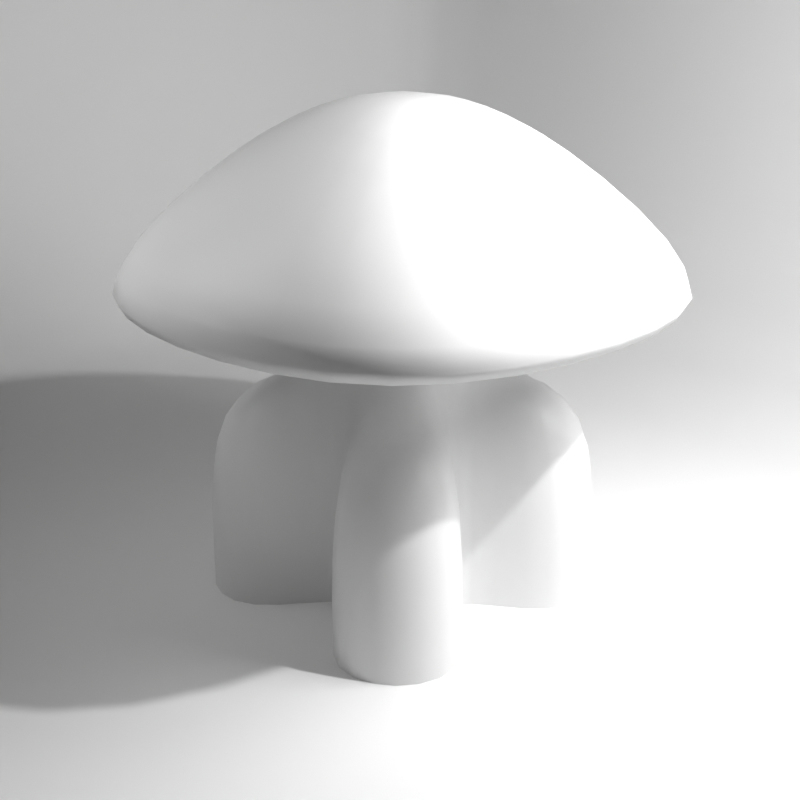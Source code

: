 # Source: 3.blend  (saved by Blender 2.82.3; exported with 4.5.12 LTS)
import bpy
from mathutils import Matrix  # noqa: F401  (used for matrix-valued properties, if any)

bpy.ops.wm.read_factory_settings(use_empty=True)
scene = bpy.context.scene
scene.name = 'Scene'

# ---- collections
col_collection = bpy.data.collections.new('Collection'); scene.collection.children.link(col_collection)

# ---- materials (node trees are filled in below, after node groups)
mat_material = bpy.data.materials.new('Material')
mat_material.alpha_threshold = 0.0
mat_material.use_transparent_shadow = False
mat_material.line_color = (0.0, 0.0, 0.0, 1.0)

# ---- material node trees
mat_material.use_nodes = True; mat_material.node_tree.nodes.clear()
_N = mat_material.node_tree.nodes; _L = mat_material.node_tree.links
n0 = _N.new('ShaderNodeOutputMaterial'); n0.name = 'Material Output'; n0.location = (300, 300)
n1 = _N.new('ShaderNodeBsdfPrincipled'); n1.name = 'Principled BSDF'; n1.location = (10, 300)
n1.distribution = 'GGX'
n1.subsurface_method = 'BURLEY'
n1.inputs[2].default_value = 0.4
n1.inputs[3].default_value = 1.45
n1.inputs[27].default_value = (0.0, 0.0, 0.0, 1.0)
n1.inputs[28].default_value = 1.0
_L.new(n1.outputs[0], n0.inputs[0])
n0.is_active_output = True

# ---- world
world_world = bpy.data.worlds.new('World'); scene.world = world_world
world_world.use_nodes = True; world_world.node_tree.nodes.clear()
_N = world_world.node_tree.nodes; _L = world_world.node_tree.links
n0 = _N.new('ShaderNodeOutputWorld'); n0.name = 'World Output'; n0.location = (300, 300)
n1 = _N.new('ShaderNodeBackground'); n1.name = 'Background'; n1.location = (10, 300)
n1.inputs[0].default_value = (0.05088, 0.05088, 0.05088, 1.0)
_L.new(n1.outputs[0], n0.inputs[0])
n0.is_active_output = True
world_world.color = (0.05088, 0.05088, 0.05088)
world_world.use_sun_shadow = False
world_world.sun_shadow_jitter_overblur = 0.0

# ---- cameras
cam_camera = bpy.data.cameras.new('Camera')
cam_camera.clip_end = 100.0
cam_camera.ortho_scale = 7.314

# ---- lights
light_light = bpy.data.lights.new('Light', 'POINT')
light_light.transmission_factor = 0.0
light_light.energy = 1000.0
light_light.shadow_soft_size = 0.1
light_light.shadow_maximum_resolution = 0.006
light_light.use_absolute_resolution = True
light_light_002 = bpy.data.lights.new('Light.002', 'AREA')
light_light_002.transmission_factor = 0.0
light_light_002.energy = 196.3
light_light_002.shadow_soft_size = 2.0
light_light_002.shadow_maximum_resolution = 0.006
light_light_002.use_absolute_resolution = True
light_light_002.shape = 'RECTANGLE'
light_light_002.size = 2.0
light_light_002.size_y = 2.0
light_light_001 = bpy.data.lights.new('Light.001', 'AREA')
light_light_001.transmission_factor = 0.0
light_light_001.energy = 39.27
light_light_001.shadow_soft_size = 2.0
light_light_001.shadow_maximum_resolution = 0.006
light_light_001.use_absolute_resolution = True
light_light_001.shape = 'RECTANGLE'
light_light_001.size = 2.0
light_light_001.size_y = 2.0

# ---- meshes
me_cube = bpy.data.meshes.new('Cube')
me_cube.from_pydata([(1.0, -1.0, 1.169), (1.0, -1.0, 0.0), (0.2266, 0.0, 0.9133), (0.2266, 0.0, 0.0), (0.0, -0.2266, 0.9133), (0.0, -0.2266, 0.0), (1.143, -0.3573, 1.516), (1.143, -0.3573, 0.0), (0.0, -0.5, 1.516), (0.3573, -1.143, 0.0), (0.5, 0.0, 1.516), (0.3573, -1.143, 1.516), (0.5, -0.5, 1.516), (0.0, 0.0, 3.273), (0.0, -0.5, 3.273), (0.5, 0.0, 3.273), (0.5, -0.5, 3.273), (0.5, -0.5, 2.642), (0.0, -0.5, 2.642), (0.5, 0.0, 2.642), (0.0, -1.874, 2.318), (1.874, 0.0, 2.318), (1.502, -1.502, 2.318), (1.502, -1.502, 1.82), (0.0, -1.874, 1.82), (1.874, 0.0, 1.82)], [], [(7, 6, 0, 1), (9, 11, 4, 5), (12, 8, 4, 11), (3, 2, 6, 7), (2, 10, 12, 6), (6, 12, 11, 0), (1, 0, 11, 9), (15, 13, 14, 16), (12, 10, 19, 17), (8, 12, 17, 18), (24, 23, 22, 20), (23, 25, 21, 22), (15, 16, 22, 21), (17, 19, 25, 23), (18, 17, 23, 24), (16, 14, 20, 22)])
me_cube.polygons.foreach_set('use_smooth', [True] * 16)
_uv = me_cube.uv_layers.new(name='UVMap')
_uv.uv.foreach_set('vector', [0.375, 0.6875, 0.625, 0.6875, 0.625, 0.75, 0.375, 0.75, 0.375, 0.8125, 0.625, 0.8125, 0.625, 0.875, 0.375, 0.875, 0.6875, 0.6875, 0.75, 0.6875, 0.75, 0.75, 0.6875, 0.75, 0.375, 0.625, 0.625, 0.625, 0.625, 0.6875, 0.375, 0.6875, 0.625, 0.625, 0.6875, 0.625, 0.6875, 0.6875, 0.625, 0.6875, 0.625, 0.6875, 0.6875, 0.6875, 0.6875, 0.75, 0.625, 0.75, 0.375, 0.75, 0.625, 0.75, 0.625, 0.8125, 0.375, 0.8125, 0.6875, 0.625, 0.75, 0.625, 0.75, 0.6875, 0.6875, 0.6875, 0.6875, 0.6875, 0.6875, 0.625, 0.6875, 0.625, 0.6875, 0.6875, 0.75, 0.6875, 0.6875, 0.6875, 0.6875, 0.6875, 0.75, 0.6875, 0.75, 0.6875, 0.6875, 0.6875, 0.6875, 0.6875, 0.75, 0.6875, 0.6875, 0.6875, 0.6875, 0.625, 0.6875, 0.625, 0.6875, 0.6875, 0.6875, 0.625, 0.6875, 0.6875, 0.6875, 0.6875, 0.6875, 0.625, 0.6875, 0.6875, 0.6875, 0.625, 0.6875, 0.625, 0.6875, 0.6875, 0.75, 0.6875, 0.6875, 0.6875, 0.6875, 0.6875, 0.75, 0.6875, 0.6875, 0.6875, 0.75, 0.6875, 0.75, 0.6875, 0.6875, 0.6875])
me_cube.materials.append(mat_material)
me_cube.use_remesh_preserve_volume = False
me_cube.use_remesh_preserve_attributes = False
me_cube.use_mirror_vertex_groups = False
me_cube.update()
me_plane = bpy.data.meshes.new('Plane')
me_plane.from_pydata([(-1.0, -1.0, 0.0), (1.0, -1.0, 0.0), (-1.0, 1.0, 0.0), (1.0, 1.0, 0.0), (-1.0, -1.0, 0.8734), (-1.0, 1.0, 0.8734), (1.0, 1.0, 0.8734), (-1.0, 0.2688, 0.0), (1.0, 0.2688, 0.0), (-1.0, 0.2688, 0.8734), (-0.9122, -1.0, 0.0), (-0.9122, 1.0, 0.0), (-0.9122, 1.0, 0.8734), (-0.9122, 0.2688, 0.0)], [], [(13, 8, 3, 11), (11, 3, 6, 12), (7, 2, 5, 9), (0, 7, 9, 4), (10, 1, 8, 13), (0, 10, 13, 7), (2, 11, 12, 5), (7, 13, 11, 2)])
me_plane.polygons.foreach_set('use_smooth', [True] * 8)
_uv = me_plane.uv_layers.new(name='UVMap')
_uv.uv.foreach_set('vector', [0.0439, 0.6344, 1.0, 0.6344, 1.0, 1.0, 0.0439, 1.0, 0.0439, 1.0, 1.0, 1.0, 1.0, 1.0, 0.0439, 1.0, 0.0, 0.6344, 0.0, 1.0, 0.0, 1.0, 0.0, 0.6344, 0.0, 0.0, 0.0, 0.6344, 0.0, 0.6344, 0.0, 0.0, 0.0439, 0.0, 1.0, 0.0, 1.0, 0.6344, 0.0439, 0.6344, 0.0, 0.0, 0.0439, 0.0, 0.0439, 0.6344, 0.0, 0.6344, 0.0, 1.0, 0.0439, 1.0, 0.0439, 1.0, 0.0, 1.0, 0.0, 0.6344, 0.0439, 0.6344, 0.0439, 1.0, 0.0, 1.0])
me_plane.use_remesh_fix_poles = True
me_plane.use_remesh_preserve_attributes = False
me_plane.use_mirror_vertex_groups = False
me_plane.update()

# ---- objects
ob_cube = bpy.data.objects.new('Cube', me_cube)
ob_light = bpy.data.objects.new('Light', light_light)
ob_camera = bpy.data.objects.new('Camera', cam_camera)
ob_light_002 = bpy.data.objects.new('Light.002', light_light_002)
ob_light_001 = bpy.data.objects.new('Light.001', light_light_001)
ob_plane = bpy.data.objects.new('Plane', me_plane)

# ---- transforms, parenting, visibility, modifiers, constraints
ob_cube.location = (0.0, 0.0, 0.0)
ob_cube.lock_rotations_4d = False
ob_cube.empty_display_type = 'ARROWS'
ob_cube.lineart.crease_threshold = 0.0
_m = ob_cube.modifiers.new('Mirror', 'MIRROR')
_m = ob_cube.modifiers.new('Mirror.001', 'MIRROR')
_m.use_axis = (False, True, False)
_m = ob_cube.modifiers.new('Subdivision', 'SUBSURF')
_m.uv_smooth = 'PRESERVE_CORNERS'
_m.show_only_control_edges = False
ob_light.location = (4.076, 1.005, 5.904)
ob_light.rotation_euler = (0.6503, 0.05522, 1.866)
ob_light.lock_rotations_4d = False
ob_light.empty_display_type = 'ARROWS'
ob_light.color = (0.0, 0.0, 0.0, 0.0)
ob_light.lineart.crease_threshold = 0.0
ob_camera.location = (4.979, -4.717, 3.836)
ob_camera.rotation_euler = (1.219, -7.356e-09, 0.814)
ob_camera.lock_rotations_4d = False
ob_camera.empty_display_type = 'ARROWS'
ob_camera.color = (0.0, 0.0, 0.0, 0.0)
ob_camera.display_type = 'WIRE'
ob_camera.lineart.crease_threshold = 0.0
ob_light_002.location = (3.027, 1.384, 4.222)
ob_light_002.rotation_euler = (0.6503, 0.05522, 1.866)
ob_light_002.lock_rotations_4d = False
ob_light_002.empty_display_type = 'ARROWS'
ob_light_002.color = (0.0, 0.0, 0.0, 0.0)
ob_light_002.lineart.crease_threshold = 0.0
ob_light_001.location = (-1.395, -2.878, 3.889)
ob_light_001.rotation_euler = (1.038, 0.2206, 5.364)
ob_light_001.lock_rotations_4d = False
ob_light_001.empty_display_type = 'ARROWS'
ob_light_001.color = (0.0, 0.0, 0.0, 0.0)
ob_light_001.lineart.crease_threshold = 0.0
ob_plane.location = (0.0, 0.0, 0.0)
ob_plane.scale = (6.049, 6.049, 6.049)
ob_plane.lineart.crease_threshold = 0.0
_m = ob_plane.modifiers.new('Subdivision', 'SUBSURF')
_m.uv_smooth = 'PRESERVE_CORNERS'
_m.levels = 3
_m.show_only_control_edges = False

# ---- collection membership
col_collection.objects.link(ob_cube)
col_collection.objects.link(ob_light)
col_collection.objects.link(ob_camera)
col_collection.objects.link(ob_light_002)
col_collection.objects.link(ob_light_001)
col_collection.objects.link(ob_plane)

# ---- scene / render settings (as saved in the file)
scene.camera = ob_camera
scene.frame_start = 1; scene.frame_end = 250; scene.frame_set(1)
scene.render.engine = 'BLENDER_EEVEE_NEXT'
scene.render.resolution_x = 512
scene.render.resolution_y = 512
scene.cycles.use_denoising = False
scene.cycles.samples = 128
scene.cycles.sampling_pattern = 'TABULATED_SOBOL'
scene.cycles.use_adaptive_sampling = False
scene.cycles.use_light_tree = False
scene.view_settings.view_transform = 'Standard'
bpy.context.view_layer.update()
